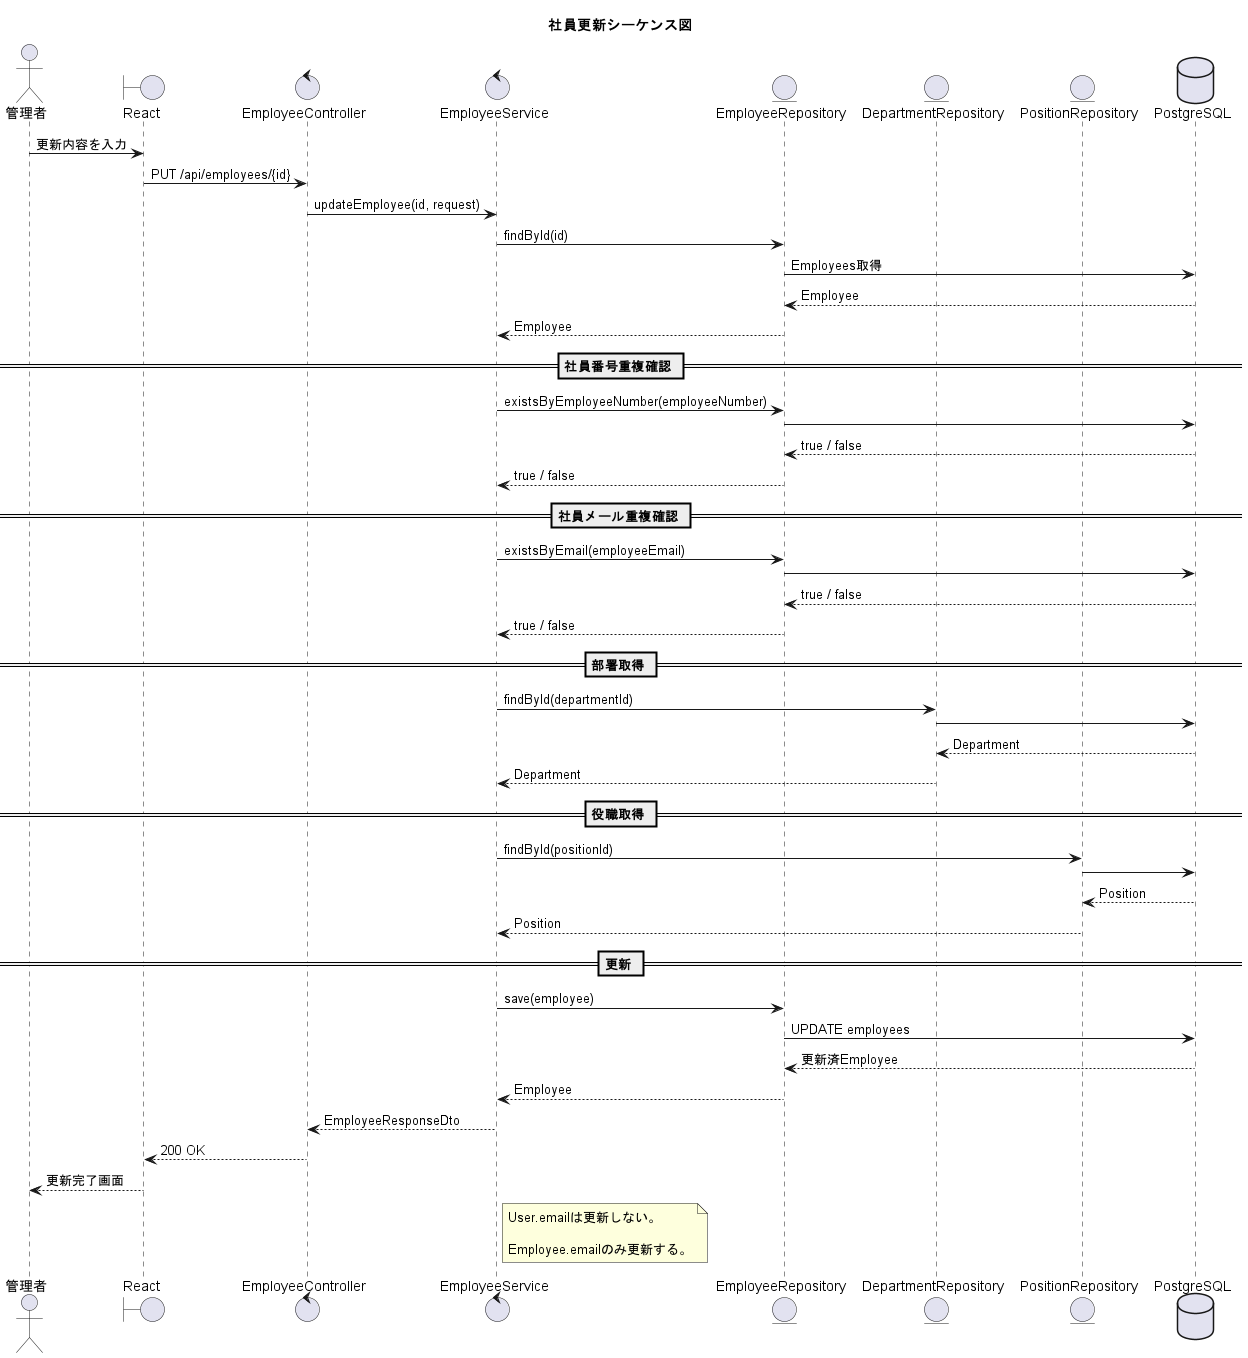

The diagram above was rendered by PlantUML. Its source (embedded in the PNG):
@startuml
title 社員更新シーケンス図

actor 管理者
boundary React as Frontend
control EmployeeController
control EmployeeService
entity EmployeeRepository
entity DepartmentRepository
entity PositionRepository
database PostgreSQL

管理者 -> Frontend : 更新内容を入力

Frontend -> EmployeeController : PUT /api/employees/{id}

EmployeeController -> EmployeeService : updateEmployee(id, request)

EmployeeService -> EmployeeRepository : findById(id)

EmployeeRepository -> PostgreSQL : Employees取得

PostgreSQL --> EmployeeRepository : Employee

EmployeeRepository --> EmployeeService : Employee

== 社員番号重複確認 ==

EmployeeService -> EmployeeRepository : existsByEmployeeNumber(employeeNumber)

EmployeeRepository -> PostgreSQL

PostgreSQL --> EmployeeRepository : true / false

EmployeeRepository --> EmployeeService : true / false

== 社員メール重複確認 ==

EmployeeService -> EmployeeRepository : existsByEmail(employeeEmail)

EmployeeRepository -> PostgreSQL

PostgreSQL --> EmployeeRepository : true / false

EmployeeRepository --> EmployeeService : true / false

== 部署取得 ==

EmployeeService -> DepartmentRepository : findById(departmentId)

DepartmentRepository -> PostgreSQL

PostgreSQL --> DepartmentRepository : Department

DepartmentRepository --> EmployeeService : Department

== 役職取得 ==

EmployeeService -> PositionRepository : findById(positionId)

PositionRepository -> PostgreSQL

PostgreSQL --> PositionRepository : Position

PositionRepository --> EmployeeService : Position

== 更新 ==

EmployeeService -> EmployeeRepository : save(employee)

EmployeeRepository -> PostgreSQL : UPDATE employees

PostgreSQL --> EmployeeRepository : 更新済Employee

EmployeeRepository --> EmployeeService : Employee

EmployeeService --> EmployeeController : EmployeeResponseDto

EmployeeController --> Frontend : 200 OK

Frontend --> 管理者 : 更新完了画面

note right of EmployeeService
User.emailは更新しない。

Employee.emailのみ更新する。
end note

@enduml